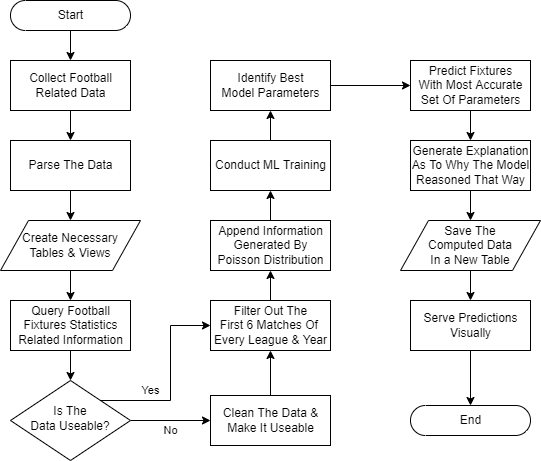

The diagram above was exported from draw.io. Its source (the exported page's mxGraphModel, read from the mxfile embedded in the PNG):
<mxGraphModel dx="1422" dy="697" grid="1" gridSize="10" guides="1" tooltips="1" connect="1" arrows="1" fold="1" page="1" pageScale="1" pageWidth="827" pageHeight="1169" math="0" shadow="0">
  <root>
    <mxCell id="WIyWlLk6GJQsqaUBKTNV-0" />
    <mxCell id="WIyWlLk6GJQsqaUBKTNV-1" parent="WIyWlLk6GJQsqaUBKTNV-0" />
    <mxCell id="DN6c9AORqLVfkSwnn6vB-11" style="edgeStyle=orthogonalEdgeStyle;rounded=0;orthogonalLoop=1;jettySize=auto;html=1;exitX=0.5;exitY=0.5;exitDx=0;exitDy=15;exitPerimeter=0;entryX=0.5;entryY=0;entryDx=0;entryDy=0;" edge="1" parent="WIyWlLk6GJQsqaUBKTNV-1" source="DN6c9AORqLVfkSwnn6vB-1" target="DN6c9AORqLVfkSwnn6vB-2">
      <mxGeometry relative="1" as="geometry" />
    </mxCell>
    <mxCell id="DN6c9AORqLVfkSwnn6vB-1" value="Start" style="html=1;dashed=0;whitespace=wrap;shape=mxgraph.dfd.start" vertex="1" parent="WIyWlLk6GJQsqaUBKTNV-1">
      <mxGeometry x="40" y="40" width="120" height="30" as="geometry" />
    </mxCell>
    <mxCell id="DN6c9AORqLVfkSwnn6vB-12" style="edgeStyle=orthogonalEdgeStyle;rounded=0;orthogonalLoop=1;jettySize=auto;html=1;exitX=0.5;exitY=1;exitDx=0;exitDy=0;entryX=0.5;entryY=0;entryDx=0;entryDy=0;" edge="1" parent="WIyWlLk6GJQsqaUBKTNV-1" source="DN6c9AORqLVfkSwnn6vB-2" target="DN6c9AORqLVfkSwnn6vB-3">
      <mxGeometry relative="1" as="geometry" />
    </mxCell>
    <mxCell id="DN6c9AORqLVfkSwnn6vB-2" value="Collect Football&lt;br&gt;Related Data" style="html=1;dashed=0;whitespace=wrap;" vertex="1" parent="WIyWlLk6GJQsqaUBKTNV-1">
      <mxGeometry x="40" y="100" width="120" height="50" as="geometry" />
    </mxCell>
    <mxCell id="DN6c9AORqLVfkSwnn6vB-13" style="edgeStyle=orthogonalEdgeStyle;rounded=0;orthogonalLoop=1;jettySize=auto;html=1;exitX=0.5;exitY=1;exitDx=0;exitDy=0;entryX=0.5;entryY=0;entryDx=0;entryDy=0;" edge="1" parent="WIyWlLk6GJQsqaUBKTNV-1" source="DN6c9AORqLVfkSwnn6vB-3">
      <mxGeometry relative="1" as="geometry">
        <mxPoint x="100" y="260" as="targetPoint" />
      </mxGeometry>
    </mxCell>
    <mxCell id="DN6c9AORqLVfkSwnn6vB-3" value="Parse The Data" style="html=1;dashed=0;whitespace=wrap;" vertex="1" parent="WIyWlLk6GJQsqaUBKTNV-1">
      <mxGeometry x="40" y="180" width="120" height="50" as="geometry" />
    </mxCell>
    <mxCell id="DN6c9AORqLVfkSwnn6vB-14" style="edgeStyle=orthogonalEdgeStyle;rounded=0;orthogonalLoop=1;jettySize=auto;html=1;exitX=0.5;exitY=1;exitDx=0;exitDy=0;entryX=0.5;entryY=0;entryDx=0;entryDy=0;" edge="1" parent="WIyWlLk6GJQsqaUBKTNV-1" target="DN6c9AORqLVfkSwnn6vB-5">
      <mxGeometry relative="1" as="geometry">
        <mxPoint x="100" y="310" as="sourcePoint" />
      </mxGeometry>
    </mxCell>
    <mxCell id="DN6c9AORqLVfkSwnn6vB-15" style="edgeStyle=orthogonalEdgeStyle;rounded=0;orthogonalLoop=1;jettySize=auto;html=1;exitX=0.5;exitY=1;exitDx=0;exitDy=0;entryX=0.5;entryY=0;entryDx=0;entryDy=0;" edge="1" parent="WIyWlLk6GJQsqaUBKTNV-1" source="DN6c9AORqLVfkSwnn6vB-5" target="DN6c9AORqLVfkSwnn6vB-6">
      <mxGeometry relative="1" as="geometry" />
    </mxCell>
    <mxCell id="DN6c9AORqLVfkSwnn6vB-5" value="Query Football&lt;br&gt;Fixtures Statistics&lt;br&gt;Related Information" style="html=1;dashed=0;whitespace=wrap;" vertex="1" parent="WIyWlLk6GJQsqaUBKTNV-1">
      <mxGeometry x="40" y="340" width="120" height="50" as="geometry" />
    </mxCell>
    <mxCell id="DN6c9AORqLVfkSwnn6vB-8" value="No" style="edgeStyle=orthogonalEdgeStyle;rounded=0;orthogonalLoop=1;jettySize=auto;html=1;" edge="1" parent="WIyWlLk6GJQsqaUBKTNV-1" source="DN6c9AORqLVfkSwnn6vB-6" target="DN6c9AORqLVfkSwnn6vB-7">
      <mxGeometry y="-10" relative="1" as="geometry">
        <mxPoint as="offset" />
      </mxGeometry>
    </mxCell>
    <mxCell id="DN6c9AORqLVfkSwnn6vB-17" value="Yes" style="edgeStyle=orthogonalEdgeStyle;rounded=0;orthogonalLoop=1;jettySize=auto;html=1;" edge="1" parent="WIyWlLk6GJQsqaUBKTNV-1" source="DN6c9AORqLVfkSwnn6vB-6" target="DN6c9AORqLVfkSwnn6vB-16">
      <mxGeometry x="-0.4595" y="10" relative="1" as="geometry">
        <Array as="points">
          <mxPoint x="200" y="440" />
          <mxPoint x="200" y="365" />
        </Array>
        <mxPoint as="offset" />
      </mxGeometry>
    </mxCell>
    <mxCell id="DN6c9AORqLVfkSwnn6vB-6" value="Is The&lt;br&gt;Data Useable?" style="rhombus;whiteSpace=wrap;html=1;shadow=0;fontFamily=Helvetica;fontSize=12;align=center;strokeWidth=1;spacing=6;spacingTop=-4;" vertex="1" parent="WIyWlLk6GJQsqaUBKTNV-1">
      <mxGeometry x="40" y="420" width="120" height="80" as="geometry" />
    </mxCell>
    <mxCell id="DN6c9AORqLVfkSwnn6vB-30" value="" style="edgeStyle=orthogonalEdgeStyle;rounded=0;orthogonalLoop=1;jettySize=auto;html=1;" edge="1" parent="WIyWlLk6GJQsqaUBKTNV-1" source="DN6c9AORqLVfkSwnn6vB-7" target="DN6c9AORqLVfkSwnn6vB-16">
      <mxGeometry relative="1" as="geometry" />
    </mxCell>
    <mxCell id="DN6c9AORqLVfkSwnn6vB-7" value="Clean The Data &amp;amp;&lt;br&gt;Make It Useable" style="html=1;dashed=0;whitespace=wrap;" vertex="1" parent="WIyWlLk6GJQsqaUBKTNV-1">
      <mxGeometry x="240" y="435" width="120" height="50" as="geometry" />
    </mxCell>
    <mxCell id="DN6c9AORqLVfkSwnn6vB-22" style="edgeStyle=orthogonalEdgeStyle;rounded=0;orthogonalLoop=1;jettySize=auto;html=1;exitX=0.5;exitY=0;exitDx=0;exitDy=0;entryX=0.5;entryY=1;entryDx=0;entryDy=0;" edge="1" parent="WIyWlLk6GJQsqaUBKTNV-1" source="DN6c9AORqLVfkSwnn6vB-16" target="DN6c9AORqLVfkSwnn6vB-20">
      <mxGeometry relative="1" as="geometry" />
    </mxCell>
    <mxCell id="DN6c9AORqLVfkSwnn6vB-16" value="Filter Out The&lt;br&gt;First 6 Matches Of &lt;br&gt;Every League &amp;amp; Year" style="html=1;dashed=0;whitespace=wrap;" vertex="1" parent="WIyWlLk6GJQsqaUBKTNV-1">
      <mxGeometry x="240" y="340" width="120" height="50" as="geometry" />
    </mxCell>
    <mxCell id="DN6c9AORqLVfkSwnn6vB-19" value="Create Necessary&lt;br&gt;Tables &amp;amp; Views" style="shape=parallelogram;perimeter=parallelogramPerimeter;whiteSpace=wrap;html=1;dashed=0;" vertex="1" parent="WIyWlLk6GJQsqaUBKTNV-1">
      <mxGeometry x="30" y="260" width="140" height="50" as="geometry" />
    </mxCell>
    <mxCell id="DN6c9AORqLVfkSwnn6vB-34" style="edgeStyle=orthogonalEdgeStyle;rounded=0;orthogonalLoop=1;jettySize=auto;html=1;exitX=0.5;exitY=0;exitDx=0;exitDy=0;entryX=0.5;entryY=1;entryDx=0;entryDy=0;" edge="1" parent="WIyWlLk6GJQsqaUBKTNV-1" source="DN6c9AORqLVfkSwnn6vB-20" target="DN6c9AORqLVfkSwnn6vB-26">
      <mxGeometry relative="1" as="geometry" />
    </mxCell>
    <mxCell id="DN6c9AORqLVfkSwnn6vB-20" value="Append Information&lt;br&gt;Generated By&lt;br&gt;Poisson Distribution" style="html=1;dashed=0;whitespace=wrap;" vertex="1" parent="WIyWlLk6GJQsqaUBKTNV-1">
      <mxGeometry x="240" y="260" width="120" height="50" as="geometry" />
    </mxCell>
    <mxCell id="DN6c9AORqLVfkSwnn6vB-35" style="edgeStyle=orthogonalEdgeStyle;rounded=0;orthogonalLoop=1;jettySize=auto;html=1;exitX=0.5;exitY=0;exitDx=0;exitDy=0;entryX=0.5;entryY=1;entryDx=0;entryDy=0;" edge="1" parent="WIyWlLk6GJQsqaUBKTNV-1" source="DN6c9AORqLVfkSwnn6vB-26" target="DN6c9AORqLVfkSwnn6vB-31">
      <mxGeometry relative="1" as="geometry" />
    </mxCell>
    <mxCell id="DN6c9AORqLVfkSwnn6vB-26" value="Conduct ML Training" style="html=1;dashed=0;whitespace=wrap;" vertex="1" parent="WIyWlLk6GJQsqaUBKTNV-1">
      <mxGeometry x="240" y="180" width="120" height="50" as="geometry" />
    </mxCell>
    <mxCell id="DN6c9AORqLVfkSwnn6vB-38" value="" style="edgeStyle=orthogonalEdgeStyle;rounded=0;orthogonalLoop=1;jettySize=auto;html=1;" edge="1" parent="WIyWlLk6GJQsqaUBKTNV-1" source="DN6c9AORqLVfkSwnn6vB-31" target="DN6c9AORqLVfkSwnn6vB-36">
      <mxGeometry relative="1" as="geometry" />
    </mxCell>
    <mxCell id="DN6c9AORqLVfkSwnn6vB-31" value="Identify Best&lt;br&gt;Model Parameters" style="html=1;dashed=0;whitespace=wrap;" vertex="1" parent="WIyWlLk6GJQsqaUBKTNV-1">
      <mxGeometry x="240" y="100" width="120" height="50" as="geometry" />
    </mxCell>
    <mxCell id="DN6c9AORqLVfkSwnn6vB-39" value="" style="edgeStyle=orthogonalEdgeStyle;rounded=0;orthogonalLoop=1;jettySize=auto;html=1;" edge="1" parent="WIyWlLk6GJQsqaUBKTNV-1" source="DN6c9AORqLVfkSwnn6vB-36">
      <mxGeometry relative="1" as="geometry">
        <mxPoint x="500" y="180" as="targetPoint" />
      </mxGeometry>
    </mxCell>
    <mxCell id="DN6c9AORqLVfkSwnn6vB-36" value="Predict Fixtures&lt;br&gt;With Most Accurate&lt;br&gt;Set Of Parameters" style="html=1;dashed=0;whitespace=wrap;" vertex="1" parent="WIyWlLk6GJQsqaUBKTNV-1">
      <mxGeometry x="440" y="100" width="120" height="50" as="geometry" />
    </mxCell>
    <mxCell id="DN6c9AORqLVfkSwnn6vB-47" value="" style="edgeStyle=orthogonalEdgeStyle;rounded=0;orthogonalLoop=1;jettySize=auto;html=1;" edge="1" parent="WIyWlLk6GJQsqaUBKTNV-1" source="DN6c9AORqLVfkSwnn6vB-42" target="DN6c9AORqLVfkSwnn6vB-46">
      <mxGeometry relative="1" as="geometry" />
    </mxCell>
    <mxCell id="DN6c9AORqLVfkSwnn6vB-42" value="Save The&lt;br&gt;Computed Data&lt;br&gt;In a New Table" style="shape=parallelogram;perimeter=parallelogramPerimeter;whiteSpace=wrap;html=1;dashed=0;" vertex="1" parent="WIyWlLk6GJQsqaUBKTNV-1">
      <mxGeometry x="430" y="260" width="140" height="50" as="geometry" />
    </mxCell>
    <mxCell id="DN6c9AORqLVfkSwnn6vB-43" value="End" style="html=1;dashed=0;whitespace=wrap;shape=mxgraph.dfd.start" vertex="1" parent="WIyWlLk6GJQsqaUBKTNV-1">
      <mxGeometry x="440" y="445" width="120" height="30" as="geometry" />
    </mxCell>
    <mxCell id="DN6c9AORqLVfkSwnn6vB-45" value="" style="edgeStyle=orthogonalEdgeStyle;rounded=0;orthogonalLoop=1;jettySize=auto;html=1;" edge="1" parent="WIyWlLk6GJQsqaUBKTNV-1" source="DN6c9AORqLVfkSwnn6vB-44" target="DN6c9AORqLVfkSwnn6vB-42">
      <mxGeometry relative="1" as="geometry" />
    </mxCell>
    <mxCell id="DN6c9AORqLVfkSwnn6vB-44" value="Generate Explanation&lt;br&gt;As To Why The Model&lt;br&gt;Reasoned That Way" style="html=1;dashed=0;whitespace=wrap;" vertex="1" parent="WIyWlLk6GJQsqaUBKTNV-1">
      <mxGeometry x="440" y="180" width="120" height="50" as="geometry" />
    </mxCell>
    <mxCell id="DN6c9AORqLVfkSwnn6vB-48" value="" style="edgeStyle=orthogonalEdgeStyle;rounded=0;orthogonalLoop=1;jettySize=auto;html=1;" edge="1" parent="WIyWlLk6GJQsqaUBKTNV-1" source="DN6c9AORqLVfkSwnn6vB-46" target="DN6c9AORqLVfkSwnn6vB-43">
      <mxGeometry relative="1" as="geometry" />
    </mxCell>
    <mxCell id="DN6c9AORqLVfkSwnn6vB-46" value="Serve Predictions&lt;br&gt;Visually" style="html=1;dashed=0;whitespace=wrap;" vertex="1" parent="WIyWlLk6GJQsqaUBKTNV-1">
      <mxGeometry x="440" y="340" width="120" height="50" as="geometry" />
    </mxCell>
  </root>
</mxGraphModel>